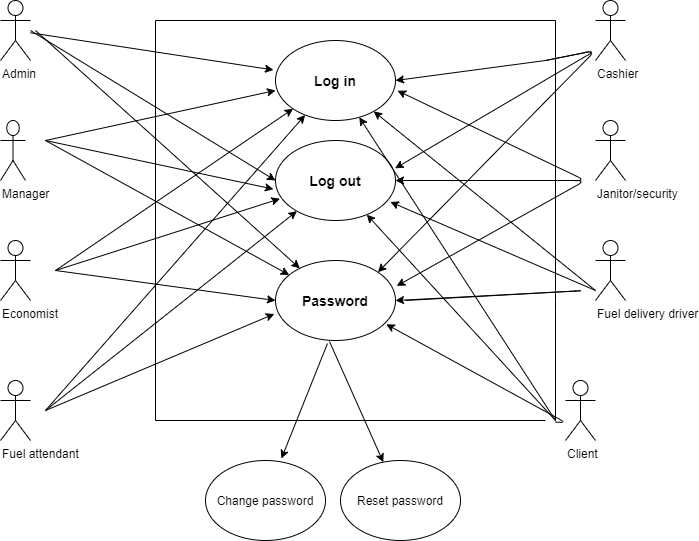

The diagram above was exported from draw.io. Its source (the exported page's mxGraphModel, read from the mxfile embedded in the PNG):
<mxGraphModel dx="868" dy="401" grid="1" gridSize="10" guides="1" tooltips="1" connect="1" arrows="1" fold="1" page="1" pageScale="1" pageWidth="850" pageHeight="1100" math="0" shadow="0">
  <root>
    <mxCell id="0" />
    <mxCell id="1" parent="0" />
    <mxCell id="HdHRod_HgwzMnGJtxtD2-7" value="Admin" style="shape=umlActor;verticalLabelPosition=bottom;labelBackgroundColor=#ffffff;verticalAlign=top;html=1;outlineConnect=0;align=left;" parent="1" vertex="1">
      <mxGeometry x="85" y="180" width="30" height="60" as="geometry" />
    </mxCell>
    <mxCell id="HdHRod_HgwzMnGJtxtD2-13" value="" style="endArrow=classic;html=1;entryX=-0.017;entryY=0.368;entryDx=0;entryDy=0;entryPerimeter=0;" parent="1" source="HdHRod_HgwzMnGJtxtD2-7" target="HdHRod_HgwzMnGJtxtD2-44" edge="1">
      <mxGeometry width="50" height="50" relative="1" as="geometry">
        <mxPoint x="400" y="320" as="sourcePoint" />
        <mxPoint x="350" y="250" as="targetPoint" />
        <Array as="points" />
      </mxGeometry>
    </mxCell>
    <mxCell id="HdHRod_HgwzMnGJtxtD2-14" value="Manager" style="shape=umlActor;verticalLabelPosition=bottom;labelBackgroundColor=#ffffff;verticalAlign=top;html=1;outlineConnect=0;align=left;" parent="1" vertex="1">
      <mxGeometry x="85" y="300" width="25" height="60" as="geometry" />
    </mxCell>
    <mxCell id="HdHRod_HgwzMnGJtxtD2-18" value="" style="endArrow=classic;html=1;" parent="1" edge="1">
      <mxGeometry width="50" height="50" relative="1" as="geometry">
        <mxPoint x="130" y="320" as="sourcePoint" />
        <mxPoint x="360" y="270" as="targetPoint" />
      </mxGeometry>
    </mxCell>
    <mxCell id="HdHRod_HgwzMnGJtxtD2-23" value="Economist" style="shape=umlActor;verticalLabelPosition=bottom;labelBackgroundColor=#ffffff;verticalAlign=top;html=1;outlineConnect=0;align=left;" parent="1" vertex="1">
      <mxGeometry x="85" y="420" width="30" height="60" as="geometry" />
    </mxCell>
    <mxCell id="HdHRod_HgwzMnGJtxtD2-38" value="Cashier" style="shape=umlActor;verticalLabelPosition=bottom;labelBackgroundColor=#ffffff;verticalAlign=top;html=1;outlineConnect=0;align=left;" parent="1" vertex="1">
      <mxGeometry x="680" y="180" width="30" height="60" as="geometry" />
    </mxCell>
    <mxCell id="HdHRod_HgwzMnGJtxtD2-40" value="Janitor/security" style="shape=umlActor;verticalLabelPosition=bottom;labelBackgroundColor=#ffffff;verticalAlign=top;html=1;outlineConnect=0;align=left;" parent="1" vertex="1">
      <mxGeometry x="680" y="300" width="30" height="60" as="geometry" />
    </mxCell>
    <mxCell id="HdHRod_HgwzMnGJtxtD2-41" value="Fuel delivery driver" style="shape=umlActor;verticalLabelPosition=bottom;labelBackgroundColor=#ffffff;verticalAlign=top;html=1;outlineConnect=0;align=left;" parent="1" vertex="1">
      <mxGeometry x="680" y="420" width="30" height="60" as="geometry" />
    </mxCell>
    <mxCell id="HdHRod_HgwzMnGJtxtD2-42" value="Fuel attendant" style="shape=umlActor;verticalLabelPosition=bottom;labelBackgroundColor=#ffffff;verticalAlign=top;html=1;outlineConnect=0;align=left;" parent="1" vertex="1">
      <mxGeometry x="85" y="560" width="30" height="60" as="geometry" />
    </mxCell>
    <mxCell id="HdHRod_HgwzMnGJtxtD2-43" value="Client" style="shape=umlActor;verticalLabelPosition=bottom;labelBackgroundColor=#ffffff;verticalAlign=top;html=1;outlineConnect=0;align=left;" parent="1" vertex="1">
      <mxGeometry x="650" y="560" width="30" height="60" as="geometry" />
    </mxCell>
    <mxCell id="HdHRod_HgwzMnGJtxtD2-44" value="&lt;font style=&quot;font-size: 14px&quot;&gt;&lt;b&gt;Log in&lt;/b&gt;&lt;/font&gt;" style="ellipse;whiteSpace=wrap;html=1;align=center;" parent="1" vertex="1">
      <mxGeometry x="360" y="220" width="120" height="80" as="geometry" />
    </mxCell>
    <mxCell id="HdHRod_HgwzMnGJtxtD2-45" value="Log out" style="ellipse;whiteSpace=wrap;html=1;align=center;fontSize=14;fontStyle=1" parent="1" vertex="1">
      <mxGeometry x="360" y="320" width="120" height="80" as="geometry" />
    </mxCell>
    <mxCell id="HdHRod_HgwzMnGJtxtD2-46" value="&lt;b&gt;Password&lt;/b&gt;" style="ellipse;whiteSpace=wrap;html=1;fontSize=14;align=center;" parent="1" vertex="1">
      <mxGeometry x="360" y="440" width="120" height="80" as="geometry" />
    </mxCell>
    <mxCell id="HdHRod_HgwzMnGJtxtD2-48" value="" style="endArrow=classic;html=1;fontSize=14;entryX=0;entryY=1;entryDx=0;entryDy=0;" parent="1" target="HdHRod_HgwzMnGJtxtD2-44" edge="1">
      <mxGeometry width="50" height="50" relative="1" as="geometry">
        <mxPoint x="140" y="450" as="sourcePoint" />
        <mxPoint x="360" y="300" as="targetPoint" />
      </mxGeometry>
    </mxCell>
    <mxCell id="HdHRod_HgwzMnGJtxtD2-49" value="" style="endArrow=classic;html=1;fontSize=14;entryX=-0.01;entryY=0.668;entryDx=0;entryDy=0;entryPerimeter=0;" parent="1" target="HdHRod_HgwzMnGJtxtD2-46" edge="1">
      <mxGeometry width="50" height="50" relative="1" as="geometry">
        <mxPoint x="130" y="590" as="sourcePoint" />
        <mxPoint x="330" y="490" as="targetPoint" />
      </mxGeometry>
    </mxCell>
    <mxCell id="HdHRod_HgwzMnGJtxtD2-50" value="" style="endArrow=classic;html=1;fontSize=14;" parent="1" target="HdHRod_HgwzMnGJtxtD2-45" edge="1">
      <mxGeometry width="50" height="50" relative="1" as="geometry">
        <mxPoint x="130" y="590" as="sourcePoint" />
        <mxPoint x="340" y="400" as="targetPoint" />
      </mxGeometry>
    </mxCell>
    <mxCell id="HdHRod_HgwzMnGJtxtD2-51" value="" style="endArrow=classic;html=1;fontSize=14;" parent="1" target="HdHRod_HgwzMnGJtxtD2-44" edge="1">
      <mxGeometry width="50" height="50" relative="1" as="geometry">
        <mxPoint x="130" y="590" as="sourcePoint" />
        <mxPoint x="350" y="320" as="targetPoint" />
      </mxGeometry>
    </mxCell>
    <mxCell id="HdHRod_HgwzMnGJtxtD2-53" value="" style="endArrow=classic;html=1;fontSize=14;entryX=0.037;entryY=0.728;entryDx=0;entryDy=0;entryPerimeter=0;" parent="1" target="HdHRod_HgwzMnGJtxtD2-45" edge="1">
      <mxGeometry width="50" height="50" relative="1" as="geometry">
        <mxPoint x="140" y="450" as="sourcePoint" />
        <mxPoint x="330" y="380" as="targetPoint" />
      </mxGeometry>
    </mxCell>
    <mxCell id="HdHRod_HgwzMnGJtxtD2-54" value="" style="endArrow=classic;html=1;fontSize=14;entryX=0;entryY=0.5;entryDx=0;entryDy=0;" parent="1" target="HdHRod_HgwzMnGJtxtD2-46" edge="1">
      <mxGeometry width="50" height="50" relative="1" as="geometry">
        <mxPoint x="140" y="450" as="sourcePoint" />
        <mxPoint x="320" y="480" as="targetPoint" />
      </mxGeometry>
    </mxCell>
    <mxCell id="HdHRod_HgwzMnGJtxtD2-56" value="" style="endArrow=classic;html=1;fontSize=14;entryX=0;entryY=0.5;entryDx=0;entryDy=0;" parent="1" target="HdHRod_HgwzMnGJtxtD2-45" edge="1">
      <mxGeometry width="50" height="50" relative="1" as="geometry">
        <mxPoint x="115" y="210" as="sourcePoint" />
        <mxPoint x="335" y="350" as="targetPoint" />
      </mxGeometry>
    </mxCell>
    <mxCell id="HdHRod_HgwzMnGJtxtD2-57" value="" style="endArrow=classic;html=1;fontSize=14;" parent="1" target="HdHRod_HgwzMnGJtxtD2-46" edge="1">
      <mxGeometry width="50" height="50" relative="1" as="geometry">
        <mxPoint x="120" y="210" as="sourcePoint" />
        <mxPoint x="170" y="210" as="targetPoint" />
      </mxGeometry>
    </mxCell>
    <mxCell id="HdHRod_HgwzMnGJtxtD2-58" value="" style="endArrow=classic;html=1;fontSize=14;entryX=-0.017;entryY=0.608;entryDx=0;entryDy=0;entryPerimeter=0;" parent="1" target="HdHRod_HgwzMnGJtxtD2-45" edge="1">
      <mxGeometry width="50" height="50" relative="1" as="geometry">
        <mxPoint x="130" y="320" as="sourcePoint" />
        <mxPoint x="180" y="290" as="targetPoint" />
      </mxGeometry>
    </mxCell>
    <mxCell id="HdHRod_HgwzMnGJtxtD2-59" value="" style="endArrow=classic;html=1;fontSize=14;" parent="1" target="HdHRod_HgwzMnGJtxtD2-46" edge="1">
      <mxGeometry width="50" height="50" relative="1" as="geometry">
        <mxPoint x="130" y="320" as="sourcePoint" />
        <mxPoint x="180" y="270" as="targetPoint" />
      </mxGeometry>
    </mxCell>
    <mxCell id="HdHRod_HgwzMnGJtxtD2-61" value="" style="endArrow=classic;html=1;fontSize=14;entryX=1;entryY=0.5;entryDx=0;entryDy=0;" parent="1" target="HdHRod_HgwzMnGJtxtD2-44" edge="1">
      <mxGeometry width="50" height="50" relative="1" as="geometry">
        <mxPoint x="630" y="240" as="sourcePoint" />
        <mxPoint x="630" y="190" as="targetPoint" />
      </mxGeometry>
    </mxCell>
    <mxCell id="HdHRod_HgwzMnGJtxtD2-62" value="" style="endArrow=classic;html=1;fontSize=14;entryX=0.997;entryY=0.348;entryDx=0;entryDy=0;entryPerimeter=0;" parent="1" target="HdHRod_HgwzMnGJtxtD2-45" edge="1">
      <mxGeometry width="50" height="50" relative="1" as="geometry">
        <mxPoint x="630" y="240" as="sourcePoint" />
        <mxPoint x="630" y="190" as="targetPoint" />
        <Array as="points">
          <mxPoint x="680" y="230" />
        </Array>
      </mxGeometry>
    </mxCell>
    <mxCell id="HdHRod_HgwzMnGJtxtD2-63" value="" style="endArrow=classic;html=1;fontSize=14;entryX=1;entryY=0;entryDx=0;entryDy=0;" parent="1" target="HdHRod_HgwzMnGJtxtD2-46" edge="1">
      <mxGeometry width="50" height="50" relative="1" as="geometry">
        <mxPoint x="630" y="240" as="sourcePoint" />
        <mxPoint x="640" y="220" as="targetPoint" />
        <Array as="points">
          <mxPoint x="680" y="230" />
        </Array>
      </mxGeometry>
    </mxCell>
    <mxCell id="HdHRod_HgwzMnGJtxtD2-64" value="" style="endArrow=classic;html=1;fontSize=14;entryX=1.017;entryY=0.628;entryDx=0;entryDy=0;entryPerimeter=0;" parent="1" target="HdHRod_HgwzMnGJtxtD2-44" edge="1">
      <mxGeometry width="50" height="50" relative="1" as="geometry">
        <mxPoint x="630" y="360" as="sourcePoint" />
        <mxPoint x="630" y="310" as="targetPoint" />
        <Array as="points">
          <mxPoint x="670" y="360" />
        </Array>
      </mxGeometry>
    </mxCell>
    <mxCell id="HdHRod_HgwzMnGJtxtD2-65" value="" style="endArrow=classic;html=1;fontSize=14;entryX=1;entryY=0.5;entryDx=0;entryDy=0;" parent="1" target="HdHRod_HgwzMnGJtxtD2-45" edge="1">
      <mxGeometry width="50" height="50" relative="1" as="geometry">
        <mxPoint x="620" y="360" as="sourcePoint" />
        <mxPoint x="450" y="330" as="targetPoint" />
        <Array as="points">
          <mxPoint x="670" y="360" />
        </Array>
      </mxGeometry>
    </mxCell>
    <mxCell id="HdHRod_HgwzMnGJtxtD2-66" value="" style="endArrow=classic;html=1;fontSize=14;entryX=1.01;entryY=0.318;entryDx=0;entryDy=0;entryPerimeter=0;" parent="1" target="HdHRod_HgwzMnGJtxtD2-46" edge="1">
      <mxGeometry width="50" height="50" relative="1" as="geometry">
        <mxPoint x="630" y="360" as="sourcePoint" />
        <mxPoint x="640" y="340" as="targetPoint" />
        <Array as="points">
          <mxPoint x="670" y="360" />
        </Array>
      </mxGeometry>
    </mxCell>
    <mxCell id="HdHRod_HgwzMnGJtxtD2-67" value="" style="endArrow=classic;html=1;fontSize=14;entryX=1;entryY=0.5;entryDx=0;entryDy=0;" parent="1" target="HdHRod_HgwzMnGJtxtD2-46" edge="1">
      <mxGeometry width="50" height="50" relative="1" as="geometry">
        <mxPoint x="490" y="480" as="sourcePoint" />
        <mxPoint x="630" y="430" as="targetPoint" />
        <Array as="points">
          <mxPoint x="670" y="470" />
        </Array>
      </mxGeometry>
    </mxCell>
    <mxCell id="HdHRod_HgwzMnGJtxtD2-68" value="" style="endArrow=classic;html=1;fontSize=14;entryX=0.957;entryY=0.768;entryDx=0;entryDy=0;entryPerimeter=0;" parent="1" target="HdHRod_HgwzMnGJtxtD2-45" edge="1">
      <mxGeometry width="50" height="50" relative="1" as="geometry">
        <mxPoint x="680" y="470" as="sourcePoint" />
        <mxPoint x="640" y="440" as="targetPoint" />
        <Array as="points">
          <mxPoint x="680" y="470" />
        </Array>
      </mxGeometry>
    </mxCell>
    <mxCell id="HdHRod_HgwzMnGJtxtD2-69" value="" style="endArrow=classic;html=1;fontSize=14;" parent="1" target="HdHRod_HgwzMnGJtxtD2-44" edge="1">
      <mxGeometry width="50" height="50" relative="1" as="geometry">
        <mxPoint x="680" y="470" as="sourcePoint" />
        <mxPoint x="640" y="430" as="targetPoint" />
        <Array as="points">
          <mxPoint x="680" y="470" />
        </Array>
      </mxGeometry>
    </mxCell>
    <mxCell id="HdHRod_HgwzMnGJtxtD2-70" value="" style="endArrow=classic;html=1;fontSize=14;" parent="1" target="HdHRod_HgwzMnGJtxtD2-44" edge="1">
      <mxGeometry width="50" height="50" relative="1" as="geometry">
        <mxPoint x="640" y="600" as="sourcePoint" />
        <mxPoint x="630" y="550" as="targetPoint" />
      </mxGeometry>
    </mxCell>
    <mxCell id="HdHRod_HgwzMnGJtxtD2-71" value="" style="endArrow=classic;html=1;fontSize=14;" parent="1" target="HdHRod_HgwzMnGJtxtD2-45" edge="1">
      <mxGeometry width="50" height="50" relative="1" as="geometry">
        <mxPoint x="640" y="600" as="sourcePoint" />
        <mxPoint x="640" y="550" as="targetPoint" />
      </mxGeometry>
    </mxCell>
    <mxCell id="HdHRod_HgwzMnGJtxtD2-72" value="" style="endArrow=classic;html=1;fontSize=14;entryX=0.923;entryY=0.797;entryDx=0;entryDy=0;entryPerimeter=0;" parent="1" target="HdHRod_HgwzMnGJtxtD2-46" edge="1">
      <mxGeometry width="50" height="50" relative="1" as="geometry">
        <mxPoint x="640" y="601.5999755859375" as="sourcePoint" />
        <mxPoint x="450" y="330" as="targetPoint" />
        <Array as="points">
          <mxPoint x="650" y="602" />
        </Array>
      </mxGeometry>
    </mxCell>
    <mxCell id="HdHRod_HgwzMnGJtxtD2-75" value="" style="endArrow=none;html=1;fontSize=14;" parent="1" edge="1">
      <mxGeometry width="50" height="50" relative="1" as="geometry">
        <mxPoint x="240" y="600" as="sourcePoint" />
        <mxPoint x="240" y="200" as="targetPoint" />
      </mxGeometry>
    </mxCell>
    <mxCell id="HdHRod_HgwzMnGJtxtD2-76" value="" style="endArrow=none;html=1;fontSize=14;" parent="1" edge="1">
      <mxGeometry width="50" height="50" relative="1" as="geometry">
        <mxPoint x="240" y="600" as="sourcePoint" />
        <mxPoint x="630" y="600" as="targetPoint" />
      </mxGeometry>
    </mxCell>
    <mxCell id="HdHRod_HgwzMnGJtxtD2-77" value="" style="endArrow=none;html=1;fontSize=14;" parent="1" edge="1">
      <mxGeometry width="50" height="50" relative="1" as="geometry">
        <mxPoint x="640" y="600" as="sourcePoint" />
        <mxPoint x="640" y="200" as="targetPoint" />
        <Array as="points">
          <mxPoint x="640" y="480" />
        </Array>
      </mxGeometry>
    </mxCell>
    <mxCell id="HdHRod_HgwzMnGJtxtD2-78" value="" style="endArrow=none;html=1;fontSize=14;" parent="1" edge="1">
      <mxGeometry width="50" height="50" relative="1" as="geometry">
        <mxPoint x="240" y="200" as="sourcePoint" />
        <mxPoint x="640" y="200" as="targetPoint" />
      </mxGeometry>
    </mxCell>
    <mxCell id="_jA23XkiLhwpyhvzVrEE-1" value="" style="endArrow=classic;html=1;exitX=0.433;exitY=1.038;exitDx=0;exitDy=0;exitPerimeter=0;entryX=0.633;entryY=-0.025;entryDx=0;entryDy=0;entryPerimeter=0;" edge="1" parent="1" source="HdHRod_HgwzMnGJtxtD2-46" target="_jA23XkiLhwpyhvzVrEE-4">
      <mxGeometry width="50" height="50" relative="1" as="geometry">
        <mxPoint x="400" y="540" as="sourcePoint" />
        <mxPoint x="410" y="610" as="targetPoint" />
      </mxGeometry>
    </mxCell>
    <mxCell id="_jA23XkiLhwpyhvzVrEE-2" value="" style="endArrow=classic;html=1;exitX=0.45;exitY=1.013;exitDx=0;exitDy=0;exitPerimeter=0;" edge="1" parent="1" source="HdHRod_HgwzMnGJtxtD2-46" target="_jA23XkiLhwpyhvzVrEE-3">
      <mxGeometry width="50" height="50" relative="1" as="geometry">
        <mxPoint x="420" y="530" as="sourcePoint" />
        <mxPoint x="440" y="610" as="targetPoint" />
      </mxGeometry>
    </mxCell>
    <mxCell id="_jA23XkiLhwpyhvzVrEE-3" value="Reset password" style="ellipse;whiteSpace=wrap;html=1;" vertex="1" parent="1">
      <mxGeometry x="425" y="640" width="120" height="80" as="geometry" />
    </mxCell>
    <mxCell id="_jA23XkiLhwpyhvzVrEE-4" value="Change password" style="ellipse;whiteSpace=wrap;html=1;" vertex="1" parent="1">
      <mxGeometry x="290" y="640" width="120" height="80" as="geometry" />
    </mxCell>
  </root>
</mxGraphModel>